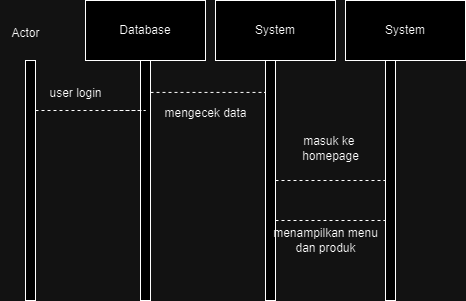

The diagram above was exported from draw.io. Its source (the exported page's mxGraphModel, read from the mxfile embedded in the PNG):
<mxGraphModel dx="1313" dy="1796" grid="1" gridSize="10" guides="1" tooltips="1" connect="1" arrows="1" fold="1" page="1" pageScale="1" pageWidth="850" pageHeight="1100" math="0" shadow="0">
  <root>
    <mxCell id="0" />
    <mxCell id="1" parent="0" />
    <mxCell id="xIOfudMTCBFhV4XRntMm-1" value="" style="html=1;points=[[0,0,0,0,5],[0,1,0,0,-5],[1,0,0,0,5],[1,1,0,0,-5]];perimeter=orthogonalPerimeter;outlineConnect=0;targetShapes=umlLifeline;portConstraint=eastwest;newEdgeStyle={&quot;curved&quot;:0,&quot;rounded&quot;:0};" vertex="1" parent="1">
      <mxGeometry x="120" y="-120" width="10" height="240" as="geometry" />
    </mxCell>
    <mxCell id="xIOfudMTCBFhV4XRntMm-2" value="" style="html=1;points=[[0,0,0,0,5],[0,1,0,0,-5],[1,0,0,0,5],[1,1,0,0,-5]];perimeter=orthogonalPerimeter;outlineConnect=0;targetShapes=umlLifeline;portConstraint=eastwest;newEdgeStyle={&quot;curved&quot;:0,&quot;rounded&quot;:0};" vertex="1" parent="1">
      <mxGeometry x="235" y="-120" width="10" height="240" as="geometry" />
    </mxCell>
    <mxCell id="xIOfudMTCBFhV4XRntMm-3" value="" style="html=1;points=[[0,0,0,0,5],[0,1,0,0,-5],[1,0,0,0,5],[1,1,0,0,-5]];perimeter=orthogonalPerimeter;outlineConnect=0;targetShapes=umlLifeline;portConstraint=eastwest;newEdgeStyle={&quot;curved&quot;:0,&quot;rounded&quot;:0};" vertex="1" parent="1">
      <mxGeometry x="360" y="-120" width="10" height="240" as="geometry" />
    </mxCell>
    <mxCell id="xIOfudMTCBFhV4XRntMm-4" value="" style="html=1;points=[[0,0,0,0,5],[0,1,0,0,-5],[1,0,0,0,5],[1,1,0,0,-5]];perimeter=orthogonalPerimeter;outlineConnect=0;targetShapes=umlLifeline;portConstraint=eastwest;newEdgeStyle={&quot;curved&quot;:0,&quot;rounded&quot;:0};" vertex="1" parent="1">
      <mxGeometry x="480" y="-120" width="10" height="240" as="geometry" />
    </mxCell>
    <mxCell id="xIOfudMTCBFhV4XRntMm-5" value="Actor" style="text;html=1;align=center;verticalAlign=middle;resizable=0;points=[];autosize=1;strokeColor=none;fillColor=none;" vertex="1" parent="1">
      <mxGeometry x="95" y="-162" width="50" height="30" as="geometry" />
    </mxCell>
    <mxCell id="xIOfudMTCBFhV4XRntMm-6" value="Database" style="whiteSpace=wrap;html=1;" vertex="1" parent="1">
      <mxGeometry x="180" y="-180" width="120" height="60" as="geometry" />
    </mxCell>
    <mxCell id="xIOfudMTCBFhV4XRntMm-8" value="System" style="whiteSpace=wrap;html=1;" vertex="1" parent="1">
      <mxGeometry x="310" y="-180" width="120" height="60" as="geometry" />
    </mxCell>
    <mxCell id="xIOfudMTCBFhV4XRntMm-9" value="" style="endArrow=none;dashed=1;html=1;rounded=0;" edge="1" parent="1" source="xIOfudMTCBFhV4XRntMm-1">
      <mxGeometry width="50" height="50" relative="1" as="geometry">
        <mxPoint x="40" y="-30" as="sourcePoint" />
        <mxPoint x="210" y="-70" as="targetPoint" />
        <Array as="points">
          <mxPoint x="210" y="-70" />
          <mxPoint x="240" y="-70" />
        </Array>
      </mxGeometry>
    </mxCell>
    <mxCell id="xIOfudMTCBFhV4XRntMm-10" value="user login" style="text;html=1;align=center;verticalAlign=middle;resizable=0;points=[];autosize=1;strokeColor=none;fillColor=none;" vertex="1" parent="1">
      <mxGeometry x="130" y="-102" width="80" height="30" as="geometry" />
    </mxCell>
    <mxCell id="xIOfudMTCBFhV4XRntMm-11" value="" style="endArrow=none;dashed=1;html=1;rounded=0;exitX=1;exitY=0.133;exitDx=0;exitDy=0;exitPerimeter=0;" edge="1" parent="1" source="xIOfudMTCBFhV4XRntMm-2" target="xIOfudMTCBFhV4XRntMm-3">
      <mxGeometry width="50" height="50" relative="1" as="geometry">
        <mxPoint x="40" y="-30" as="sourcePoint" />
        <mxPoint x="90" y="-80" as="targetPoint" />
      </mxGeometry>
    </mxCell>
    <mxCell id="xIOfudMTCBFhV4XRntMm-12" value="mengecek data" style="text;html=1;align=center;verticalAlign=middle;resizable=0;points=[];autosize=1;strokeColor=none;fillColor=none;" vertex="1" parent="1">
      <mxGeometry x="245" y="-82" width="110" height="30" as="geometry" />
    </mxCell>
    <mxCell id="xIOfudMTCBFhV4XRntMm-13" value="System" style="whiteSpace=wrap;html=1;" vertex="1" parent="1">
      <mxGeometry x="440" y="-180" width="120" height="60" as="geometry" />
    </mxCell>
    <mxCell id="xIOfudMTCBFhV4XRntMm-14" value="" style="endArrow=none;dashed=1;html=1;rounded=0;" edge="1" parent="1" source="xIOfudMTCBFhV4XRntMm-3">
      <mxGeometry width="50" height="50" relative="1" as="geometry">
        <mxPoint x="380" as="sourcePoint" />
        <mxPoint x="480" as="targetPoint" />
      </mxGeometry>
    </mxCell>
    <mxCell id="xIOfudMTCBFhV4XRntMm-15" value="masuk ke&amp;nbsp;&lt;div&gt;homepage&lt;/div&gt;" style="text;html=1;align=center;verticalAlign=middle;resizable=0;points=[];autosize=1;strokeColor=none;fillColor=none;" vertex="1" parent="1">
      <mxGeometry x="385" y="-52" width="80" height="40" as="geometry" />
    </mxCell>
    <mxCell id="xIOfudMTCBFhV4XRntMm-16" value="" style="endArrow=none;dashed=1;html=1;rounded=0;" edge="1" parent="1" source="xIOfudMTCBFhV4XRntMm-3">
      <mxGeometry width="50" height="50" relative="1" as="geometry">
        <mxPoint x="380" y="40" as="sourcePoint" />
        <mxPoint x="480" y="40" as="targetPoint" />
      </mxGeometry>
    </mxCell>
    <mxCell id="xIOfudMTCBFhV4XRntMm-17" value="menampilkan menu&lt;div&gt;dan produk&lt;/div&gt;" style="text;html=1;align=center;verticalAlign=middle;resizable=0;points=[];autosize=1;strokeColor=none;fillColor=none;" vertex="1" parent="1">
      <mxGeometry x="355" y="40" width="130" height="40" as="geometry" />
    </mxCell>
  </root>
</mxGraphModel>